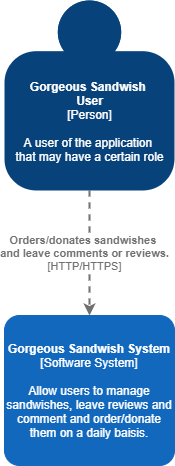

The diagram above was exported from draw.io. Its source (the exported page's mxGraphModel, read from the mxfile embedded in the PNG):
<mxGraphModel dx="1662" dy="714" grid="1" gridSize="10" guides="1" tooltips="1" connect="1" arrows="1" fold="1" page="1" pageScale="1" pageWidth="827" pageHeight="1169" math="0" shadow="0">
  <root>
    <mxCell id="0" />
    <mxCell id="1" parent="0" />
    <object placeholders="1" c4Name="Gorgeous Sandwish &#10;User" c4Type="Person" c4Description="A user of the application &#10;that may have a certain role" label="&lt;b&gt;%c4Name%&lt;/b&gt;&lt;div&gt;[%c4Type%]&lt;/div&gt;&lt;br&gt;&lt;div&gt;%c4Description%&lt;/div&gt;" id="7BOLKckCPGipmsZh860I-1">
      <mxCell style="html=1;dashed=0;whitespace=wrap;fillColor=#08427b;strokeColor=none;fontColor=#ffffff;shape=mxgraph.c4.person;align=center;metaEdit=1;points=[[0.5,0,0],[1,0.5,0],[1,0.75,0],[0.75,1,0],[0.5,1,0],[0.25,1,0],[0,0.75,0],[0,0.5,0]];metaData={&quot;c4Type&quot;:{&quot;editable&quot;:false}};" parent="1" vertex="1">
        <mxGeometry x="220" y="120" width="170" height="190" as="geometry" />
      </mxCell>
    </object>
    <object placeholders="1" c4Name="Gorgeous Sandwish System" c4Type="Software System" c4Description="Allow users to manage sandwishes, leave reviews and comment and order/donate them on a daily baisis." label="&lt;b&gt;%c4Name%&lt;/b&gt;&lt;div&gt;[%c4Type%]&lt;/div&gt;&lt;br&gt;&lt;div&gt;%c4Description%&lt;/div&gt;" id="7BOLKckCPGipmsZh860I-2">
      <mxCell style="rounded=1;whiteSpace=wrap;html=1;labelBackgroundColor=none;fillColor=#1168BD;fontColor=#ffffff;align=center;arcSize=10;strokeColor=#1168BD;metaEdit=1;metaData={&quot;c4Type&quot;:{&quot;editable&quot;:false}};points=[[0.25,0,0],[0.5,0,0],[0.75,0,0],[1,0.25,0],[1,0.5,0],[1,0.75,0],[0.75,1,0],[0.5,1,0],[0.25,1,0],[0,0.75,0],[0,0.5,0],[0,0.25,0]];" parent="1" vertex="1">
        <mxGeometry x="220" y="435" width="170" height="150" as="geometry" />
      </mxCell>
    </object>
    <object c4Description="Orders/donates sandwishes &#10;and leave comments or reviews." label="&lt;div style=&quot;text-align: left&quot;&gt;&lt;div style=&quot;text-align: center&quot;&gt;&lt;b&gt;%c4Description%&lt;/b&gt;&lt;/div&gt;&lt;div style=&quot;text-align: center&quot;&gt;[%c4Technology%]&lt;/div&gt;&lt;/div&gt;" placeholders="1" c4Technology="HTTP/HTTPS" id="7BOLKckCPGipmsZh860I-3">
      <mxCell style="edgeStyle=none;rounded=0;html=1;jettySize=auto;orthogonalLoop=1;strokeColor=#707070;strokeWidth=2;fontColor=#707070;jumpStyle=none;dashed=1;metaEdit=1;metaData={&quot;c4Type&quot;:{&quot;editable&quot;:false}};exitX=0.5;exitY=1;exitDx=0;exitDy=0;exitPerimeter=0;" parent="1" source="7BOLKckCPGipmsZh860I-1" target="7BOLKckCPGipmsZh860I-2" edge="1">
        <mxGeometry y="-5" width="160" relative="1" as="geometry">
          <mxPoint x="330" y="390" as="sourcePoint" />
          <mxPoint x="490" y="390" as="targetPoint" />
          <Array as="points">
            <mxPoint x="305" y="360" />
          </Array>
          <mxPoint as="offset" />
        </mxGeometry>
      </mxCell>
    </object>
  </root>
</mxGraphModel>